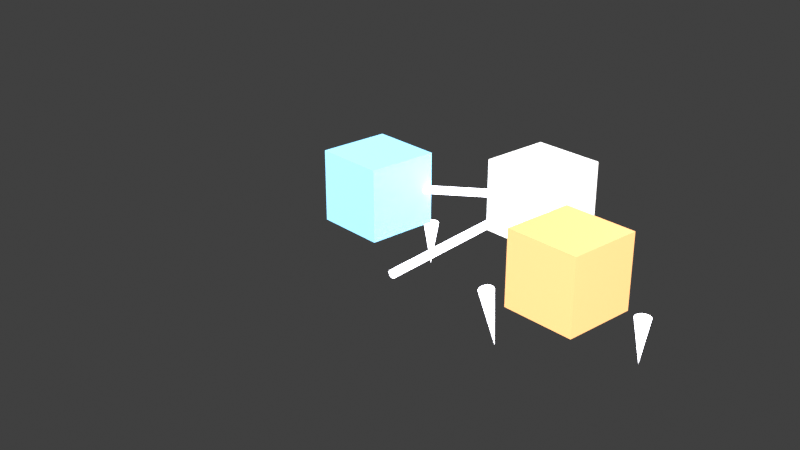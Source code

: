 # Source: semantic_merge_hicat.blend  (saved by Blender 3.0.42; exported with 4.5.12 LTS)
import bpy
from mathutils import Matrix  # noqa: F401  (used for matrix-valued properties, if any)

bpy.ops.wm.read_factory_settings(use_empty=True)
scene = bpy.context.scene
scene.name = 'Scene'

# ---- collections
col_collection = bpy.data.collections.new('Collection'); scene.collection.children.link(col_collection)

# ---- materials (node trees are filled in below, after node groups)
mat_mat_obj_a = bpy.data.materials.new('Mat_Obj_A')
mat_mat_obj_a.use_transparent_shadow = False
mat_mat_obj_b = bpy.data.materials.new('Mat_Obj_B')
mat_mat_obj_b.use_transparent_shadow = False
mat_mat_obj_m = bpy.data.materials.new('Mat_Obj_M')
mat_mat_obj_m.use_transparent_shadow = False
mat_mat_arrow_m_to_a = bpy.data.materials.new('Mat_Arrow_M_to_A')
mat_mat_arrow_m_to_a.use_transparent_shadow = False
mat_mat_arrow_m_to_a_001 = bpy.data.materials.new('Mat_Arrow_M_to_A.001')
mat_mat_arrow_m_to_a_001.use_transparent_shadow = False
mat_mat_arrow_m_to_b = bpy.data.materials.new('Mat_Arrow_M_to_B')
mat_mat_arrow_m_to_b.use_transparent_shadow = False
mat_mat_arrow_m_to_b_001 = bpy.data.materials.new('Mat_Arrow_M_to_B.001')
mat_mat_arrow_m_to_b_001.use_transparent_shadow = False
mat_mat_arrow_colimit = bpy.data.materials.new('Mat_Arrow_Colimit')
mat_mat_arrow_colimit.use_transparent_shadow = False
mat_mat_arrow_colimit_001 = bpy.data.materials.new('Mat_Arrow_Colimit.001')
mat_mat_arrow_colimit_001.use_transparent_shadow = False

# ---- material node trees
mat_mat_obj_a.use_nodes = True; mat_mat_obj_a.node_tree.nodes.clear()
_N = mat_mat_obj_a.node_tree.nodes; _L = mat_mat_obj_a.node_tree.links
n0 = _N.new('ShaderNodeBsdfPrincipled'); n0.name = 'Principled BSDF'; n0.location = (10, 300)
n0.distribution = 'GGX'
n0.subsurface_method = 'RANDOM_WALK_SKIN'
n0.inputs[0].default_value = (0.3, 0.7, 1.0, 1.0)
n0.inputs[2].default_value = 0.35
n0.inputs[3].default_value = 1.45
n0.inputs[27].default_value = (0.21, 0.49, 0.7, 1.0)
n0.inputs[28].default_value = 2.0
n1 = _N.new('ShaderNodeOutputMaterial'); n1.name = 'Material Output'; n1.location = (300, 300)
_L.new(n0.outputs[0], n1.inputs[0])
n1.is_active_output = True
mat_mat_obj_b.use_nodes = True; mat_mat_obj_b.node_tree.nodes.clear()
_N = mat_mat_obj_b.node_tree.nodes; _L = mat_mat_obj_b.node_tree.links
n0 = _N.new('ShaderNodeBsdfPrincipled'); n0.name = 'Principled BSDF'; n0.location = (10, 300)
n0.distribution = 'GGX'
n0.subsurface_method = 'RANDOM_WALK_SKIN'
n0.inputs[0].default_value = (1.0, 0.5, 0.2, 1.0)
n0.inputs[2].default_value = 0.35
n0.inputs[3].default_value = 1.45
n0.inputs[27].default_value = (0.7, 0.35, 0.14, 1.0)
n0.inputs[28].default_value = 2.0
n1 = _N.new('ShaderNodeOutputMaterial'); n1.name = 'Material Output'; n1.location = (300, 300)
_L.new(n0.outputs[0], n1.inputs[0])
n1.is_active_output = True
mat_mat_obj_m.use_nodes = True; mat_mat_obj_m.node_tree.nodes.clear()
_N = mat_mat_obj_m.node_tree.nodes; _L = mat_mat_obj_m.node_tree.links
n0 = _N.new('ShaderNodeBsdfPrincipled'); n0.name = 'Principled BSDF'; n0.location = (10, 300)
n0.distribution = 'GGX'
n0.subsurface_method = 'RANDOM_WALK_SKIN'
n0.inputs[0].default_value = (0.95, 0.95, 0.95, 1.0)
n0.inputs[2].default_value = 0.35
n0.inputs[3].default_value = 1.45
n0.inputs[27].default_value = (0.665, 0.665, 0.665, 1.0)
n0.inputs[28].default_value = 2.0
n1 = _N.new('ShaderNodeOutputMaterial'); n1.name = 'Material Output'; n1.location = (300, 300)
_L.new(n0.outputs[0], n1.inputs[0])
n1.is_active_output = True
mat_mat_arrow_m_to_a.use_nodes = True; mat_mat_arrow_m_to_a.node_tree.nodes.clear()
_N = mat_mat_arrow_m_to_a.node_tree.nodes; _L = mat_mat_arrow_m_to_a.node_tree.links
n0 = _N.new('ShaderNodeBsdfPrincipled'); n0.name = 'Principled BSDF'; n0.location = (10, 300)
n0.distribution = 'GGX'
n0.subsurface_method = 'RANDOM_WALK_SKIN'
n0.inputs[3].default_value = 1.45
n0.inputs[27].default_value = (0.9, 0.9, 1.0, 1.0)
n0.inputs[28].default_value = 5.0
n1 = _N.new('ShaderNodeOutputMaterial'); n1.name = 'Material Output'; n1.location = (300, 300)
_L.new(n0.outputs[0], n1.inputs[0])
n1.is_active_output = True
mat_mat_arrow_m_to_a_001.use_nodes = True; mat_mat_arrow_m_to_a_001.node_tree.nodes.clear()
_N = mat_mat_arrow_m_to_a_001.node_tree.nodes; _L = mat_mat_arrow_m_to_a_001.node_tree.links
n0 = _N.new('ShaderNodeBsdfPrincipled'); n0.name = 'Principled BSDF'; n0.location = (10, 300)
n0.distribution = 'GGX'
n0.subsurface_method = 'RANDOM_WALK_SKIN'
n0.inputs[3].default_value = 1.45
n0.inputs[27].default_value = (0.9, 0.9, 1.0, 1.0)
n0.inputs[28].default_value = 5.0
n1 = _N.new('ShaderNodeOutputMaterial'); n1.name = 'Material Output'; n1.location = (300, 300)
_L.new(n0.outputs[0], n1.inputs[0])
n1.is_active_output = True
mat_mat_arrow_m_to_b.use_nodes = True; mat_mat_arrow_m_to_b.node_tree.nodes.clear()
_N = mat_mat_arrow_m_to_b.node_tree.nodes; _L = mat_mat_arrow_m_to_b.node_tree.links
n0 = _N.new('ShaderNodeBsdfPrincipled'); n0.name = 'Principled BSDF'; n0.location = (10, 300)
n0.distribution = 'GGX'
n0.subsurface_method = 'RANDOM_WALK_SKIN'
n0.inputs[3].default_value = 1.45
n0.inputs[27].default_value = (0.9, 0.9, 1.0, 1.0)
n0.inputs[28].default_value = 5.0
n1 = _N.new('ShaderNodeOutputMaterial'); n1.name = 'Material Output'; n1.location = (300, 300)
_L.new(n0.outputs[0], n1.inputs[0])
n1.is_active_output = True
mat_mat_arrow_m_to_b_001.use_nodes = True; mat_mat_arrow_m_to_b_001.node_tree.nodes.clear()
_N = mat_mat_arrow_m_to_b_001.node_tree.nodes; _L = mat_mat_arrow_m_to_b_001.node_tree.links
n0 = _N.new('ShaderNodeBsdfPrincipled'); n0.name = 'Principled BSDF'; n0.location = (10, 300)
n0.distribution = 'GGX'
n0.subsurface_method = 'RANDOM_WALK_SKIN'
n0.inputs[3].default_value = 1.45
n0.inputs[27].default_value = (0.9, 0.9, 1.0, 1.0)
n0.inputs[28].default_value = 5.0
n1 = _N.new('ShaderNodeOutputMaterial'); n1.name = 'Material Output'; n1.location = (300, 300)
_L.new(n0.outputs[0], n1.inputs[0])
n1.is_active_output = True
mat_mat_arrow_colimit.use_nodes = True; mat_mat_arrow_colimit.node_tree.nodes.clear()
_N = mat_mat_arrow_colimit.node_tree.nodes; _L = mat_mat_arrow_colimit.node_tree.links
n0 = _N.new('ShaderNodeBsdfPrincipled'); n0.name = 'Principled BSDF'; n0.location = (10, 300)
n0.distribution = 'GGX'
n0.subsurface_method = 'RANDOM_WALK_SKIN'
n0.inputs[3].default_value = 1.45
n0.inputs[27].default_value = (0.9, 0.9, 1.0, 1.0)
n0.inputs[28].default_value = 5.0
n1 = _N.new('ShaderNodeOutputMaterial'); n1.name = 'Material Output'; n1.location = (300, 300)
_L.new(n0.outputs[0], n1.inputs[0])
n1.is_active_output = True
mat_mat_arrow_colimit_001.use_nodes = True; mat_mat_arrow_colimit_001.node_tree.nodes.clear()
_N = mat_mat_arrow_colimit_001.node_tree.nodes; _L = mat_mat_arrow_colimit_001.node_tree.links
n0 = _N.new('ShaderNodeBsdfPrincipled'); n0.name = 'Principled BSDF'; n0.location = (10, 300)
n0.distribution = 'GGX'
n0.subsurface_method = 'RANDOM_WALK_SKIN'
n0.inputs[3].default_value = 1.45
n0.inputs[27].default_value = (0.9, 0.9, 1.0, 1.0)
n0.inputs[28].default_value = 5.0
n1 = _N.new('ShaderNodeOutputMaterial'); n1.name = 'Material Output'; n1.location = (300, 300)
_L.new(n0.outputs[0], n1.inputs[0])
n1.is_active_output = True

# ---- world
world_world = bpy.data.worlds.new('World'); scene.world = world_world
world_world.use_nodes = True; world_world.node_tree.nodes.clear()
_N = world_world.node_tree.nodes; _L = world_world.node_tree.links
n0 = _N.new('ShaderNodeOutputWorld'); n0.name = 'World Output'; n0.location = (300, 300)
n1 = _N.new('ShaderNodeBackground'); n1.name = 'Background'; n1.location = (10, 300)
n1.inputs[0].default_value = (0.05088, 0.05088, 0.05088, 1.0)
_L.new(n1.outputs[0], n0.inputs[0])
n0.is_active_output = True
world_world.color = (0.05088, 0.05088, 0.05088)
world_world.use_sun_shadow = False
world_world.sun_shadow_jitter_overblur = 0.0

# ---- cameras
cam_flyxioncam_v3_2 = bpy.data.cameras.new('FlyxionCam_v3_2')

# ---- lights
light_keylight_v3_2 = bpy.data.lights.new('KeyLight_v3_2', 'AREA')
light_keylight_v3_2.transmission_factor = 0.0
light_keylight_v3_2.energy = 2042.0
light_keylight_v3_2.shadow_soft_size = 0.25
light_keylight_v3_2.shadow_maximum_resolution = 0.006
light_keylight_v3_2.use_absolute_resolution = True
light_filllight_v3_2 = bpy.data.lights.new('FillLight_v3_2', 'AREA')
light_filllight_v3_2.transmission_factor = 0.0
light_filllight_v3_2.energy = 863.9
light_filllight_v3_2.shadow_soft_size = 0.25
light_filllight_v3_2.shadow_maximum_resolution = 0.006
light_filllight_v3_2.use_absolute_resolution = True
light_rimlight_v3_2 = bpy.data.lights.new('RimLight_v3_2', 'AREA')
light_rimlight_v3_2.transmission_factor = 0.0
light_rimlight_v3_2.energy = 1492.0
light_rimlight_v3_2.shadow_soft_size = 0.25
light_rimlight_v3_2.shadow_maximum_resolution = 0.006
light_rimlight_v3_2.use_absolute_resolution = True

# ---- meshes
me_cube_001 = bpy.data.meshes.new('Cube.001')
me_cube_001.from_pydata([(-0.9, -0.9, -0.9), (-0.9, -0.9, 0.9), (-0.9, 0.9, -0.9), (-0.9, 0.9, 0.9), (0.9, -0.9, -0.9), (0.9, -0.9, 0.9), (0.9, 0.9, -0.9), (0.9, 0.9, 0.9)], [], [(0, 1, 3, 2), (2, 3, 7, 6), (6, 7, 5, 4), (4, 5, 1, 0), (2, 6, 4, 0), (7, 3, 1, 5)])
_uv = me_cube_001.uv_layers.new(name='UVMap')
_uv.uv.foreach_set('vector', [0.375, 0.0, 0.625, 0.0, 0.625, 0.25, 0.375, 0.25, 0.375, 0.25, 0.625, 0.25, 0.625, 0.5, 0.375, 0.5, 0.375, 0.5, 0.625, 0.5, 0.625, 0.75, 0.375, 0.75, 0.375, 0.75, 0.625, 0.75, 0.625, 1.0, 0.375, 1.0, 0.125, 0.5, 0.375, 0.5, 0.375, 0.75, 0.125, 0.75, 0.625, 0.5, 0.875, 0.5, 0.875, 0.75, 0.625, 0.75])
me_cube_001.materials.append(mat_mat_obj_a)
me_cube_001.use_remesh_fix_poles = True
me_cube_001.use_remesh_preserve_attributes = False
me_cube_001.update()
me_cube_002 = bpy.data.meshes.new('Cube.002')
me_cube_002.from_pydata([(-0.9, -0.9, -0.9), (-0.9, -0.9, 0.9), (-0.9, 0.9, -0.9), (-0.9, 0.9, 0.9), (0.9, -0.9, -0.9), (0.9, -0.9, 0.9), (0.9, 0.9, -0.9), (0.9, 0.9, 0.9)], [], [(0, 1, 3, 2), (2, 3, 7, 6), (6, 7, 5, 4), (4, 5, 1, 0), (2, 6, 4, 0), (7, 3, 1, 5)])
_uv = me_cube_002.uv_layers.new(name='UVMap')
_uv.uv.foreach_set('vector', [0.375, 0.0, 0.625, 0.0, 0.625, 0.25, 0.375, 0.25, 0.375, 0.25, 0.625, 0.25, 0.625, 0.5, 0.375, 0.5, 0.375, 0.5, 0.625, 0.5, 0.625, 0.75, 0.375, 0.75, 0.375, 0.75, 0.625, 0.75, 0.625, 1.0, 0.375, 1.0, 0.125, 0.5, 0.375, 0.5, 0.375, 0.75, 0.125, 0.75, 0.625, 0.5, 0.875, 0.5, 0.875, 0.75, 0.625, 0.75])
me_cube_002.materials.append(mat_mat_obj_b)
me_cube_002.use_remesh_fix_poles = True
me_cube_002.use_remesh_preserve_attributes = False
me_cube_002.update()
me_cube_003 = bpy.data.meshes.new('Cube.003')
me_cube_003.from_pydata([(-0.9, -0.9, -0.9), (-0.9, -0.9, 0.9), (-0.9, 0.9, -0.9), (-0.9, 0.9, 0.9), (0.9, -0.9, -0.9), (0.9, -0.9, 0.9), (0.9, 0.9, -0.9), (0.9, 0.9, 0.9)], [], [(0, 1, 3, 2), (2, 3, 7, 6), (6, 7, 5, 4), (4, 5, 1, 0), (2, 6, 4, 0), (7, 3, 1, 5)])
_uv = me_cube_003.uv_layers.new(name='UVMap')
_uv.uv.foreach_set('vector', [0.375, 0.0, 0.625, 0.0, 0.625, 0.25, 0.375, 0.25, 0.375, 0.25, 0.625, 0.25, 0.625, 0.5, 0.375, 0.5, 0.375, 0.5, 0.625, 0.5, 0.625, 0.75, 0.375, 0.75, 0.375, 0.75, 0.625, 0.75, 0.625, 1.0, 0.375, 1.0, 0.125, 0.5, 0.375, 0.5, 0.375, 0.75, 0.125, 0.75, 0.625, 0.5, 0.875, 0.5, 0.875, 0.75, 0.625, 0.75])
me_cube_003.materials.append(mat_mat_obj_m)
me_cube_003.use_remesh_fix_poles = True
me_cube_003.use_remesh_preserve_attributes = False
me_cube_003.update()
me_cylinder = bpy.data.meshes.new('Cylinder')
me_cylinder.from_pydata([(0.0, 0.1, -1.367), (0.0, 0.1, 1.367), (0.01951, 0.09808, -1.367), (0.01951, 0.09808, 1.367), (0.03827, 0.09239, -1.367), (0.03827, 0.09239, 1.367), (0.05556, 0.08315, -1.367), (0.05556, 0.08315, 1.367), (0.07071, 0.07071, -1.367), (0.07071, 0.07071, 1.367), (0.08315, 0.05556, -1.367), (0.08315, 0.05556, 1.367), (0.09239, 0.03827, -1.367), (0.09239, 0.03827, 1.367), (0.09808, 0.01951, -1.367), (0.09808, 0.01951, 1.367), (0.1, -4.371e-09, -1.367), (0.1, -4.371e-09, 1.367), (0.09808, -0.01951, -1.367), (0.09808, -0.01951, 1.367), (0.09239, -0.03827, -1.367), (0.09239, -0.03827, 1.367), (0.08315, -0.05556, -1.367), (0.08315, -0.05556, 1.367), (0.07071, -0.07071, -1.367), (0.07071, -0.07071, 1.367), (0.05556, -0.08315, -1.367), (0.05556, -0.08315, 1.367), (0.03827, -0.09239, -1.367), (0.03827, -0.09239, 1.367), (0.01951, -0.09808, -1.367), (0.01951, -0.09808, 1.367), (-8.742e-09, -0.1, -1.367), (-8.742e-09, -0.1, 1.367), (-0.01951, -0.09808, -1.367), (-0.01951, -0.09808, 1.367), (-0.03827, -0.09239, -1.367), (-0.03827, -0.09239, 1.367), (-0.05556, -0.08315, -1.367), (-0.05556, -0.08315, 1.367), (-0.07071, -0.07071, -1.367), (-0.07071, -0.07071, 1.367), (-0.08315, -0.05556, -1.367), (-0.08315, -0.05556, 1.367), (-0.09239, -0.03827, -1.367), (-0.09239, -0.03827, 1.367), (-0.09808, -0.01951, -1.367), (-0.09808, -0.01951, 1.367), (-0.1, 1.192e-09, -1.367), (-0.1, 1.192e-09, 1.367), (-0.09808, 0.01951, -1.367), (-0.09808, 0.01951, 1.367), (-0.09239, 0.03827, -1.367), (-0.09239, 0.03827, 1.367), (-0.08315, 0.05556, -1.367), (-0.08315, 0.05556, 1.367), (-0.07071, 0.07071, -1.367), (-0.07071, 0.07071, 1.367), (-0.05556, 0.08315, -1.367), (-0.05556, 0.08315, 1.367), (-0.03827, 0.09239, -1.367), (-0.03827, 0.09239, 1.367), (-0.01951, 0.09808, -1.367), (-0.01951, 0.09808, 1.367)], [], [(0, 1, 3, 2), (2, 3, 5, 4), (4, 5, 7, 6), (6, 7, 9, 8), (8, 9, 11, 10), (10, 11, 13, 12), (12, 13, 15, 14), (14, 15, 17, 16), (16, 17, 19, 18), (18, 19, 21, 20), (20, 21, 23, 22), (22, 23, 25, 24), (24, 25, 27, 26), (26, 27, 29, 28), (28, 29, 31, 30), (30, 31, 33, 32), (32, 33, 35, 34), (34, 35, 37, 36), (36, 37, 39, 38), (38, 39, 41, 40), (40, 41, 43, 42), (42, 43, 45, 44), (44, 45, 47, 46), (46, 47, 49, 48), (48, 49, 51, 50), (50, 51, 53, 52), (52, 53, 55, 54), (54, 55, 57, 56), (56, 57, 59, 58), (58, 59, 61, 60), (3, 1, 63, 61, 59, 57, 55, 53, 51, 49, 47, 45, 43, 41, 39, 37, 35, 33, 31, 29, 27, 25, 23, 21, 19, 17, 15, 13, 11, 9, 7, 5), (60, 61, 63, 62), (62, 63, 1, 0), (0, 2, 4, 6, 8, 10, 12, 14, 16, 18, 20, 22, 24, 26, 28, 30, 32, 34, 36, 38, 40, 42, 44, 46, 48, 50, 52, 54, 56, 58, 60, 62)])
_uv = me_cylinder.uv_layers.new(name='UVMap')
_uv.uv.foreach_set('vector', [1.0, 0.5, 1.0, 1.0, 0.9688, 1.0, 0.9688, 0.5, 0.9688, 0.5, 0.9688, 1.0, 0.9375, 1.0, 0.9375, 0.5, 0.9375, 0.5, 0.9375, 1.0, 0.9062, 1.0, 0.9062, 0.5, 0.9062, 0.5, 0.9062, 1.0, 0.875, 1.0, 0.875, 0.5, 0.875, 0.5, 0.875, 1.0, 0.8438, 1.0, 0.8438, 0.5, 0.8438, 0.5, 0.8438, 1.0, 0.8125, 1.0, 0.8125, 0.5, 0.8125, 0.5, 0.8125, 1.0, 0.7812, 1.0, 0.7812, 0.5, 0.7812, 0.5, 0.7812, 1.0, 0.75, 1.0, 0.75, 0.5, 0.75, 0.5, 0.75, 1.0, 0.7188, 1.0, 0.7188, 0.5, 0.7188, 0.5, 0.7188, 1.0, 0.6875, 1.0, 0.6875, 0.5, 0.6875, 0.5, 0.6875, 1.0, 0.6562, 1.0, 0.6562, 0.5, 0.6562, 0.5, 0.6562, 1.0, 0.625, 1.0, 0.625, 0.5, 0.625, 0.5, 0.625, 1.0, 0.5938, 1.0, 0.5938, 0.5, 0.5938, 0.5, 0.5938, 1.0, 0.5625, 1.0, 0.5625, 0.5, 0.5625, 0.5, 0.5625, 1.0, 0.5312, 1.0, 0.5312, 0.5, 0.5312, 0.5, 0.5312, 1.0, 0.5, 1.0, 0.5, 0.5, 0.5, 0.5, 0.5, 1.0, 0.4688, 1.0, 0.4688, 0.5, 0.4688, 0.5, 0.4688, 1.0, 0.4375, 1.0, 0.4375, 0.5, 0.4375, 0.5, 0.4375, 1.0, 0.4062, 1.0, 0.4062, 0.5, 0.4062, 0.5, 0.4062, 1.0, 0.375, 1.0, 0.375, 0.5, 0.375, 0.5, 0.375, 1.0, 0.3438, 1.0, 0.3438, 0.5, 0.3438, 0.5, 0.3438, 1.0, 0.3125, 1.0, 0.3125, 0.5, 0.3125, 0.5, 0.3125, 1.0, 0.2812, 1.0, 0.2812, 0.5, 0.2812, 0.5, 0.2812, 1.0, 0.25, 1.0, 0.25, 0.5, 0.25, 0.5, 0.25, 1.0, 0.2188, 1.0, 0.2188, 0.5, 0.2188, 0.5, 0.2188, 1.0, 0.1875, 1.0, 0.1875, 0.5, 0.1875, 0.5, 0.1875, 1.0, 0.1562, 1.0, 0.1562, 0.5, 0.1562, 0.5, 0.1562, 1.0, 0.125, 1.0, 0.125, 0.5, 0.125, 0.5, 0.125, 1.0, 0.09375, 1.0, 0.09375, 0.5, 0.09375, 0.5, 0.09375, 1.0, 0.0625, 1.0, 0.0625, 0.5, 0.2968, 0.4854, 0.25, 0.49, 0.2032, 0.4854, 0.1582, 0.4717, 0.1167, 0.4496, 0.08029, 0.4197, 0.05045, 0.3833, 0.02827, 0.3418, 0.01461, 0.2968, 0.01, 0.25, 0.01461, 0.2032, 0.02827, 0.1582, 0.05045, 0.1167, 0.08029, 0.08029, 0.1167, 0.05045, 0.1582, 0.02827, 0.2032, 0.01461, 0.25, 0.01, 0.2968, 0.01461, 0.3418, 0.02827, 0.3833, 0.05045, 0.4197, 0.08029, 0.4496, 0.1167, 0.4717, 0.1582, 0.4854, 0.2032, 0.49, 0.25, 0.4854, 0.2968, 0.4717, 0.3418, 0.4496, 0.3833, 0.4197, 0.4197, 0.3833, 0.4496, 0.3418, 0.4717, 0.0625, 0.5, 0.0625, 1.0, 0.03125, 1.0, 0.03125, 0.5, 0.03125, 0.5, 0.03125, 1.0, 0.0, 1.0, 0.0, 0.5, 0.75, 0.49, 0.7968, 0.4854, 0.8418, 0.4717, 0.8833, 0.4496, 0.9197, 0.4197, 0.9496, 0.3833, 0.9717, 0.3418, 0.9854, 0.2968, 0.99, 0.25, 0.9854, 0.2032, 0.9717, 0.1582, 0.9496, 0.1167, 0.9197, 0.08029, 0.8833, 0.05045, 0.8418, 0.02827, 0.7968, 0.01461, 0.75, 0.01, 0.7032, 0.01461, 0.6582, 0.02827, 0.6167, 0.05045, 0.5803, 0.08029, 0.5504, 0.1167, 0.5283, 0.1582, 0.5146, 0.2032, 0.51, 0.25, 0.5146, 0.2968, 0.5283, 0.3418, 0.5504, 0.3833, 0.5803, 0.4197, 0.6167, 0.4496, 0.6582, 0.4717, 0.7032, 0.4854])
me_cylinder.materials.append(mat_mat_arrow_m_to_a)
me_cylinder.use_remesh_fix_poles = True
me_cylinder.use_remesh_preserve_attributes = False
me_cylinder.update()
me_cone = bpy.data.meshes.new('Cone')
me_cone.from_pydata([(0.0, 0.2, -0.5858), (0.03902, 0.1962, -0.5858), (0.07654, 0.1848, -0.5858), (0.1111, 0.1663, -0.5858), (0.1414, 0.1414, -0.5858), (0.1663, 0.1111, -0.5858), (0.1848, 0.07654, -0.5858), (0.1962, 0.03902, -0.5858), (0.2, -8.742e-09, -0.5858), (0.1962, -0.03902, -0.5858), (0.1848, -0.07654, -0.5858), (0.1663, -0.1111, -0.5858), (0.1414, -0.1414, -0.5858), (0.1111, -0.1663, -0.5858), (0.07654, -0.1848, -0.5858), (0.03902, -0.1962, -0.5858), (-1.748e-08, -0.2, -0.5858), (-0.03902, -0.1962, -0.5858), (-0.07654, -0.1848, -0.5858), (-0.1111, -0.1663, -0.5858), (-0.1414, -0.1414, -0.5858), (-0.1663, -0.1111, -0.5858), (-0.1848, -0.07654, -0.5858), (-0.1962, -0.03902, -0.5858), (-0.2, 2.385e-09, -0.5858), (-0.1962, 0.03902, -0.5858), (-0.1848, 0.07654, -0.5858), (-0.1663, 0.1111, -0.5858), (-0.1414, 0.1414, -0.5858), (-0.1111, 0.1663, -0.5858), (-0.07654, 0.1848, -0.5858), (-0.03902, 0.1962, -0.5858), (0.0, 0.0, 0.5858)], [], [(0, 32, 1), (1, 32, 2), (2, 32, 3), (3, 32, 4), (4, 32, 5), (5, 32, 6), (6, 32, 7), (7, 32, 8), (8, 32, 9), (9, 32, 10), (10, 32, 11), (11, 32, 12), (12, 32, 13), (13, 32, 14), (14, 32, 15), (15, 32, 16), (16, 32, 17), (17, 32, 18), (18, 32, 19), (19, 32, 20), (20, 32, 21), (21, 32, 22), (22, 32, 23), (23, 32, 24), (24, 32, 25), (25, 32, 26), (26, 32, 27), (27, 32, 28), (28, 32, 29), (29, 32, 30), (0, 1, 2, 3, 4, 5, 6, 7, 8, 9, 10, 11, 12, 13, 14, 15, 16, 17, 18, 19, 20, 21, 22, 23, 24, 25, 26, 27, 28, 29, 30, 31), (30, 32, 31), (31, 32, 0)])
_uv = me_cone.uv_layers.new(name='UVMap')
_uv.uv.foreach_set('vector', [0.25, 0.49, 0.25, 0.25, 0.2968, 0.4854, 0.2968, 0.4854, 0.25, 0.25, 0.3418, 0.4717, 0.3418, 0.4717, 0.25, 0.25, 0.3833, 0.4496, 0.3833, 0.4496, 0.25, 0.25, 0.4197, 0.4197, 0.4197, 0.4197, 0.25, 0.25, 0.4496, 0.3833, 0.4496, 0.3833, 0.25, 0.25, 0.4717, 0.3418, 0.4717, 0.3418, 0.25, 0.25, 0.4854, 0.2968, 0.4854, 0.2968, 0.25, 0.25, 0.49, 0.25, 0.49, 0.25, 0.25, 0.25, 0.4854, 0.2032, 0.4854, 0.2032, 0.25, 0.25, 0.4717, 0.1582, 0.4717, 0.1582, 0.25, 0.25, 0.4496, 0.1167, 0.4496, 0.1167, 0.25, 0.25, 0.4197, 0.08029, 0.4197, 0.08029, 0.25, 0.25, 0.3833, 0.05045, 0.3833, 0.05045, 0.25, 0.25, 0.3418, 0.02827, 0.3418, 0.02827, 0.25, 0.25, 0.2968, 0.01461, 0.2968, 0.01461, 0.25, 0.25, 0.25, 0.01, 0.25, 0.01, 0.25, 0.25, 0.2032, 0.01461, 0.2032, 0.01461, 0.25, 0.25, 0.1582, 0.02827, 0.1582, 0.02827, 0.25, 0.25, 0.1167, 0.05045, 0.1167, 0.05045, 0.25, 0.25, 0.08029, 0.08029, 0.08029, 0.08029, 0.25, 0.25, 0.05045, 0.1167, 0.05045, 0.1167, 0.25, 0.25, 0.02827, 0.1582, 0.02827, 0.1582, 0.25, 0.25, 0.01461, 0.2032, 0.01461, 0.2032, 0.25, 0.25, 0.01, 0.25, 0.01, 0.25, 0.25, 0.25, 0.01461, 0.2968, 0.01461, 0.2968, 0.25, 0.25, 0.02827, 0.3418, 0.02827, 0.3418, 0.25, 0.25, 0.05045, 0.3833, 0.05045, 0.3833, 0.25, 0.25, 0.08029, 0.4197, 0.08029, 0.4197, 0.25, 0.25, 0.1167, 0.4496, 0.1167, 0.4496, 0.25, 0.25, 0.1582, 0.4717, 0.75, 0.49, 0.7968, 0.4854, 0.8418, 0.4717, 0.8833, 0.4496, 0.9197, 0.4197, 0.9496, 0.3833, 0.9717, 0.3418, 0.9854, 0.2968, 0.99, 0.25, 0.9854, 0.2032, 0.9717, 0.1582, 0.9496, 0.1167, 0.9197, 0.08029, 0.8833, 0.05045, 0.8418, 0.02827, 0.7968, 0.01461, 0.75, 0.01, 0.7032, 0.01461, 0.6582, 0.02827, 0.6167, 0.05045, 0.5803, 0.08029, 0.5504, 0.1167, 0.5283, 0.1582, 0.5146, 0.2032, 0.51, 0.25, 0.5146, 0.2968, 0.5283, 0.3418, 0.5504, 0.3833, 0.5803, 0.4197, 0.6167, 0.4496, 0.6582, 0.4717, 0.7032, 0.4854, 0.1582, 0.4717, 0.25, 0.25, 0.2032, 0.4854, 0.2032, 0.4854, 0.25, 0.25, 0.25, 0.49])
me_cone.materials.append(mat_mat_arrow_m_to_a_001)
me_cone.use_remesh_fix_poles = True
me_cone.use_remesh_preserve_attributes = False
me_cone.update()
me_cylinder_001 = bpy.data.meshes.new('Cylinder.001')
me_cylinder_001.from_pydata([(0.0, 0.1, -1.367), (0.0, 0.1, 1.367), (0.01951, 0.09808, -1.367), (0.01951, 0.09808, 1.367), (0.03827, 0.09239, -1.367), (0.03827, 0.09239, 1.367), (0.05556, 0.08315, -1.367), (0.05556, 0.08315, 1.367), (0.07071, 0.07071, -1.367), (0.07071, 0.07071, 1.367), (0.08315, 0.05556, -1.367), (0.08315, 0.05556, 1.367), (0.09239, 0.03827, -1.367), (0.09239, 0.03827, 1.367), (0.09808, 0.01951, -1.367), (0.09808, 0.01951, 1.367), (0.1, -4.371e-09, -1.367), (0.1, -4.371e-09, 1.367), (0.09808, -0.01951, -1.367), (0.09808, -0.01951, 1.367), (0.09239, -0.03827, -1.367), (0.09239, -0.03827, 1.367), (0.08315, -0.05556, -1.367), (0.08315, -0.05556, 1.367), (0.07071, -0.07071, -1.367), (0.07071, -0.07071, 1.367), (0.05556, -0.08315, -1.367), (0.05556, -0.08315, 1.367), (0.03827, -0.09239, -1.367), (0.03827, -0.09239, 1.367), (0.01951, -0.09808, -1.367), (0.01951, -0.09808, 1.367), (-8.742e-09, -0.1, -1.367), (-8.742e-09, -0.1, 1.367), (-0.01951, -0.09808, -1.367), (-0.01951, -0.09808, 1.367), (-0.03827, -0.09239, -1.367), (-0.03827, -0.09239, 1.367), (-0.05556, -0.08315, -1.367), (-0.05556, -0.08315, 1.367), (-0.07071, -0.07071, -1.367), (-0.07071, -0.07071, 1.367), (-0.08315, -0.05556, -1.367), (-0.08315, -0.05556, 1.367), (-0.09239, -0.03827, -1.367), (-0.09239, -0.03827, 1.367), (-0.09808, -0.01951, -1.367), (-0.09808, -0.01951, 1.367), (-0.1, 1.192e-09, -1.367), (-0.1, 1.192e-09, 1.367), (-0.09808, 0.01951, -1.367), (-0.09808, 0.01951, 1.367), (-0.09239, 0.03827, -1.367), (-0.09239, 0.03827, 1.367), (-0.08315, 0.05556, -1.367), (-0.08315, 0.05556, 1.367), (-0.07071, 0.07071, -1.367), (-0.07071, 0.07071, 1.367), (-0.05556, 0.08315, -1.367), (-0.05556, 0.08315, 1.367), (-0.03827, 0.09239, -1.367), (-0.03827, 0.09239, 1.367), (-0.01951, 0.09808, -1.367), (-0.01951, 0.09808, 1.367)], [], [(0, 1, 3, 2), (2, 3, 5, 4), (4, 5, 7, 6), (6, 7, 9, 8), (8, 9, 11, 10), (10, 11, 13, 12), (12, 13, 15, 14), (14, 15, 17, 16), (16, 17, 19, 18), (18, 19, 21, 20), (20, 21, 23, 22), (22, 23, 25, 24), (24, 25, 27, 26), (26, 27, 29, 28), (28, 29, 31, 30), (30, 31, 33, 32), (32, 33, 35, 34), (34, 35, 37, 36), (36, 37, 39, 38), (38, 39, 41, 40), (40, 41, 43, 42), (42, 43, 45, 44), (44, 45, 47, 46), (46, 47, 49, 48), (48, 49, 51, 50), (50, 51, 53, 52), (52, 53, 55, 54), (54, 55, 57, 56), (56, 57, 59, 58), (58, 59, 61, 60), (3, 1, 63, 61, 59, 57, 55, 53, 51, 49, 47, 45, 43, 41, 39, 37, 35, 33, 31, 29, 27, 25, 23, 21, 19, 17, 15, 13, 11, 9, 7, 5), (60, 61, 63, 62), (62, 63, 1, 0), (0, 2, 4, 6, 8, 10, 12, 14, 16, 18, 20, 22, 24, 26, 28, 30, 32, 34, 36, 38, 40, 42, 44, 46, 48, 50, 52, 54, 56, 58, 60, 62)])
_uv = me_cylinder_001.uv_layers.new(name='UVMap')
_uv.uv.foreach_set('vector', [1.0, 0.5, 1.0, 1.0, 0.9688, 1.0, 0.9688, 0.5, 0.9688, 0.5, 0.9688, 1.0, 0.9375, 1.0, 0.9375, 0.5, 0.9375, 0.5, 0.9375, 1.0, 0.9062, 1.0, 0.9062, 0.5, 0.9062, 0.5, 0.9062, 1.0, 0.875, 1.0, 0.875, 0.5, 0.875, 0.5, 0.875, 1.0, 0.8438, 1.0, 0.8438, 0.5, 0.8438, 0.5, 0.8438, 1.0, 0.8125, 1.0, 0.8125, 0.5, 0.8125, 0.5, 0.8125, 1.0, 0.7812, 1.0, 0.7812, 0.5, 0.7812, 0.5, 0.7812, 1.0, 0.75, 1.0, 0.75, 0.5, 0.75, 0.5, 0.75, 1.0, 0.7188, 1.0, 0.7188, 0.5, 0.7188, 0.5, 0.7188, 1.0, 0.6875, 1.0, 0.6875, 0.5, 0.6875, 0.5, 0.6875, 1.0, 0.6562, 1.0, 0.6562, 0.5, 0.6562, 0.5, 0.6562, 1.0, 0.625, 1.0, 0.625, 0.5, 0.625, 0.5, 0.625, 1.0, 0.5938, 1.0, 0.5938, 0.5, 0.5938, 0.5, 0.5938, 1.0, 0.5625, 1.0, 0.5625, 0.5, 0.5625, 0.5, 0.5625, 1.0, 0.5312, 1.0, 0.5312, 0.5, 0.5312, 0.5, 0.5312, 1.0, 0.5, 1.0, 0.5, 0.5, 0.5, 0.5, 0.5, 1.0, 0.4688, 1.0, 0.4688, 0.5, 0.4688, 0.5, 0.4688, 1.0, 0.4375, 1.0, 0.4375, 0.5, 0.4375, 0.5, 0.4375, 1.0, 0.4062, 1.0, 0.4062, 0.5, 0.4062, 0.5, 0.4062, 1.0, 0.375, 1.0, 0.375, 0.5, 0.375, 0.5, 0.375, 1.0, 0.3438, 1.0, 0.3438, 0.5, 0.3438, 0.5, 0.3438, 1.0, 0.3125, 1.0, 0.3125, 0.5, 0.3125, 0.5, 0.3125, 1.0, 0.2812, 1.0, 0.2812, 0.5, 0.2812, 0.5, 0.2812, 1.0, 0.25, 1.0, 0.25, 0.5, 0.25, 0.5, 0.25, 1.0, 0.2188, 1.0, 0.2188, 0.5, 0.2188, 0.5, 0.2188, 1.0, 0.1875, 1.0, 0.1875, 0.5, 0.1875, 0.5, 0.1875, 1.0, 0.1562, 1.0, 0.1562, 0.5, 0.1562, 0.5, 0.1562, 1.0, 0.125, 1.0, 0.125, 0.5, 0.125, 0.5, 0.125, 1.0, 0.09375, 1.0, 0.09375, 0.5, 0.09375, 0.5, 0.09375, 1.0, 0.0625, 1.0, 0.0625, 0.5, 0.2968, 0.4854, 0.25, 0.49, 0.2032, 0.4854, 0.1582, 0.4717, 0.1167, 0.4496, 0.08029, 0.4197, 0.05045, 0.3833, 0.02827, 0.3418, 0.01461, 0.2968, 0.01, 0.25, 0.01461, 0.2032, 0.02827, 0.1582, 0.05045, 0.1167, 0.08029, 0.08029, 0.1167, 0.05045, 0.1582, 0.02827, 0.2032, 0.01461, 0.25, 0.01, 0.2968, 0.01461, 0.3418, 0.02827, 0.3833, 0.05045, 0.4197, 0.08029, 0.4496, 0.1167, 0.4717, 0.1582, 0.4854, 0.2032, 0.49, 0.25, 0.4854, 0.2968, 0.4717, 0.3418, 0.4496, 0.3833, 0.4197, 0.4197, 0.3833, 0.4496, 0.3418, 0.4717, 0.0625, 0.5, 0.0625, 1.0, 0.03125, 1.0, 0.03125, 0.5, 0.03125, 0.5, 0.03125, 1.0, 0.0, 1.0, 0.0, 0.5, 0.75, 0.49, 0.7968, 0.4854, 0.8418, 0.4717, 0.8833, 0.4496, 0.9197, 0.4197, 0.9496, 0.3833, 0.9717, 0.3418, 0.9854, 0.2968, 0.99, 0.25, 0.9854, 0.2032, 0.9717, 0.1582, 0.9496, 0.1167, 0.9197, 0.08029, 0.8833, 0.05045, 0.8418, 0.02827, 0.7968, 0.01461, 0.75, 0.01, 0.7032, 0.01461, 0.6582, 0.02827, 0.6167, 0.05045, 0.5803, 0.08029, 0.5504, 0.1167, 0.5283, 0.1582, 0.5146, 0.2032, 0.51, 0.25, 0.5146, 0.2968, 0.5283, 0.3418, 0.5504, 0.3833, 0.5803, 0.4197, 0.6167, 0.4496, 0.6582, 0.4717, 0.7032, 0.4854])
me_cylinder_001.materials.append(mat_mat_arrow_m_to_b)
me_cylinder_001.use_remesh_fix_poles = True
me_cylinder_001.use_remesh_preserve_attributes = False
me_cylinder_001.update()
me_cone_001 = bpy.data.meshes.new('Cone.001')
me_cone_001.from_pydata([(0.0, 0.2, -0.5858), (0.03902, 0.1962, -0.5858), (0.07654, 0.1848, -0.5858), (0.1111, 0.1663, -0.5858), (0.1414, 0.1414, -0.5858), (0.1663, 0.1111, -0.5858), (0.1848, 0.07654, -0.5858), (0.1962, 0.03902, -0.5858), (0.2, -8.742e-09, -0.5858), (0.1962, -0.03902, -0.5858), (0.1848, -0.07654, -0.5858), (0.1663, -0.1111, -0.5858), (0.1414, -0.1414, -0.5858), (0.1111, -0.1663, -0.5858), (0.07654, -0.1848, -0.5858), (0.03902, -0.1962, -0.5858), (-1.748e-08, -0.2, -0.5858), (-0.03902, -0.1962, -0.5858), (-0.07654, -0.1848, -0.5858), (-0.1111, -0.1663, -0.5858), (-0.1414, -0.1414, -0.5858), (-0.1663, -0.1111, -0.5858), (-0.1848, -0.07654, -0.5858), (-0.1962, -0.03902, -0.5858), (-0.2, 2.385e-09, -0.5858), (-0.1962, 0.03902, -0.5858), (-0.1848, 0.07654, -0.5858), (-0.1663, 0.1111, -0.5858), (-0.1414, 0.1414, -0.5858), (-0.1111, 0.1663, -0.5858), (-0.07654, 0.1848, -0.5858), (-0.03902, 0.1962, -0.5858), (0.0, 0.0, 0.5858)], [], [(0, 32, 1), (1, 32, 2), (2, 32, 3), (3, 32, 4), (4, 32, 5), (5, 32, 6), (6, 32, 7), (7, 32, 8), (8, 32, 9), (9, 32, 10), (10, 32, 11), (11, 32, 12), (12, 32, 13), (13, 32, 14), (14, 32, 15), (15, 32, 16), (16, 32, 17), (17, 32, 18), (18, 32, 19), (19, 32, 20), (20, 32, 21), (21, 32, 22), (22, 32, 23), (23, 32, 24), (24, 32, 25), (25, 32, 26), (26, 32, 27), (27, 32, 28), (28, 32, 29), (29, 32, 30), (0, 1, 2, 3, 4, 5, 6, 7, 8, 9, 10, 11, 12, 13, 14, 15, 16, 17, 18, 19, 20, 21, 22, 23, 24, 25, 26, 27, 28, 29, 30, 31), (30, 32, 31), (31, 32, 0)])
_uv = me_cone_001.uv_layers.new(name='UVMap')
_uv.uv.foreach_set('vector', [0.25, 0.49, 0.25, 0.25, 0.2968, 0.4854, 0.2968, 0.4854, 0.25, 0.25, 0.3418, 0.4717, 0.3418, 0.4717, 0.25, 0.25, 0.3833, 0.4496, 0.3833, 0.4496, 0.25, 0.25, 0.4197, 0.4197, 0.4197, 0.4197, 0.25, 0.25, 0.4496, 0.3833, 0.4496, 0.3833, 0.25, 0.25, 0.4717, 0.3418, 0.4717, 0.3418, 0.25, 0.25, 0.4854, 0.2968, 0.4854, 0.2968, 0.25, 0.25, 0.49, 0.25, 0.49, 0.25, 0.25, 0.25, 0.4854, 0.2032, 0.4854, 0.2032, 0.25, 0.25, 0.4717, 0.1582, 0.4717, 0.1582, 0.25, 0.25, 0.4496, 0.1167, 0.4496, 0.1167, 0.25, 0.25, 0.4197, 0.08029, 0.4197, 0.08029, 0.25, 0.25, 0.3833, 0.05045, 0.3833, 0.05045, 0.25, 0.25, 0.3418, 0.02827, 0.3418, 0.02827, 0.25, 0.25, 0.2968, 0.01461, 0.2968, 0.01461, 0.25, 0.25, 0.25, 0.01, 0.25, 0.01, 0.25, 0.25, 0.2032, 0.01461, 0.2032, 0.01461, 0.25, 0.25, 0.1582, 0.02827, 0.1582, 0.02827, 0.25, 0.25, 0.1167, 0.05045, 0.1167, 0.05045, 0.25, 0.25, 0.08029, 0.08029, 0.08029, 0.08029, 0.25, 0.25, 0.05045, 0.1167, 0.05045, 0.1167, 0.25, 0.25, 0.02827, 0.1582, 0.02827, 0.1582, 0.25, 0.25, 0.01461, 0.2032, 0.01461, 0.2032, 0.25, 0.25, 0.01, 0.25, 0.01, 0.25, 0.25, 0.25, 0.01461, 0.2968, 0.01461, 0.2968, 0.25, 0.25, 0.02827, 0.3418, 0.02827, 0.3418, 0.25, 0.25, 0.05045, 0.3833, 0.05045, 0.3833, 0.25, 0.25, 0.08029, 0.4197, 0.08029, 0.4197, 0.25, 0.25, 0.1167, 0.4496, 0.1167, 0.4496, 0.25, 0.25, 0.1582, 0.4717, 0.75, 0.49, 0.7968, 0.4854, 0.8418, 0.4717, 0.8833, 0.4496, 0.9197, 0.4197, 0.9496, 0.3833, 0.9717, 0.3418, 0.9854, 0.2968, 0.99, 0.25, 0.9854, 0.2032, 0.9717, 0.1582, 0.9496, 0.1167, 0.9197, 0.08029, 0.8833, 0.05045, 0.8418, 0.02827, 0.7968, 0.01461, 0.75, 0.01, 0.7032, 0.01461, 0.6582, 0.02827, 0.6167, 0.05045, 0.5803, 0.08029, 0.5504, 0.1167, 0.5283, 0.1582, 0.5146, 0.2032, 0.51, 0.25, 0.5146, 0.2968, 0.5283, 0.3418, 0.5504, 0.3833, 0.5803, 0.4197, 0.6167, 0.4496, 0.6582, 0.4717, 0.7032, 0.4854, 0.1582, 0.4717, 0.25, 0.25, 0.2032, 0.4854, 0.2032, 0.4854, 0.25, 0.25, 0.25, 0.49])
me_cone_001.materials.append(mat_mat_arrow_m_to_b_001)
me_cone_001.use_remesh_fix_poles = True
me_cone_001.use_remesh_preserve_attributes = False
me_cone_001.update()
me_cylinder_002 = bpy.data.meshes.new('Cylinder.002')
me_cylinder_002.from_pydata([(0.0, 0.1, -1.936), (0.0, 0.1, 1.936), (0.01951, 0.09808, -1.936), (0.01951, 0.09808, 1.936), (0.03827, 0.09239, -1.936), (0.03827, 0.09239, 1.936), (0.05556, 0.08315, -1.936), (0.05556, 0.08315, 1.936), (0.07071, 0.07071, -1.936), (0.07071, 0.07071, 1.936), (0.08315, 0.05556, -1.936), (0.08315, 0.05556, 1.936), (0.09239, 0.03827, -1.936), (0.09239, 0.03827, 1.936), (0.09808, 0.01951, -1.936), (0.09808, 0.01951, 1.936), (0.1, -4.371e-09, -1.936), (0.1, -4.371e-09, 1.936), (0.09808, -0.01951, -1.936), (0.09808, -0.01951, 1.936), (0.09239, -0.03827, -1.936), (0.09239, -0.03827, 1.936), (0.08315, -0.05556, -1.936), (0.08315, -0.05556, 1.936), (0.07071, -0.07071, -1.936), (0.07071, -0.07071, 1.936), (0.05556, -0.08315, -1.936), (0.05556, -0.08315, 1.936), (0.03827, -0.09239, -1.936), (0.03827, -0.09239, 1.936), (0.01951, -0.09808, -1.936), (0.01951, -0.09808, 1.936), (-8.742e-09, -0.1, -1.936), (-8.742e-09, -0.1, 1.936), (-0.01951, -0.09808, -1.936), (-0.01951, -0.09808, 1.936), (-0.03827, -0.09239, -1.936), (-0.03827, -0.09239, 1.936), (-0.05556, -0.08315, -1.936), (-0.05556, -0.08315, 1.936), (-0.07071, -0.07071, -1.936), (-0.07071, -0.07071, 1.936), (-0.08315, -0.05556, -1.936), (-0.08315, -0.05556, 1.936), (-0.09239, -0.03827, -1.936), (-0.09239, -0.03827, 1.936), (-0.09808, -0.01951, -1.936), (-0.09808, -0.01951, 1.936), (-0.1, 1.192e-09, -1.936), (-0.1, 1.192e-09, 1.936), (-0.09808, 0.01951, -1.936), (-0.09808, 0.01951, 1.936), (-0.09239, 0.03827, -1.936), (-0.09239, 0.03827, 1.936), (-0.08315, 0.05556, -1.936), (-0.08315, 0.05556, 1.936), (-0.07071, 0.07071, -1.936), (-0.07071, 0.07071, 1.936), (-0.05556, 0.08315, -1.936), (-0.05556, 0.08315, 1.936), (-0.03827, 0.09239, -1.936), (-0.03827, 0.09239, 1.936), (-0.01951, 0.09808, -1.936), (-0.01951, 0.09808, 1.936)], [], [(0, 1, 3, 2), (2, 3, 5, 4), (4, 5, 7, 6), (6, 7, 9, 8), (8, 9, 11, 10), (10, 11, 13, 12), (12, 13, 15, 14), (14, 15, 17, 16), (16, 17, 19, 18), (18, 19, 21, 20), (20, 21, 23, 22), (22, 23, 25, 24), (24, 25, 27, 26), (26, 27, 29, 28), (28, 29, 31, 30), (30, 31, 33, 32), (32, 33, 35, 34), (34, 35, 37, 36), (36, 37, 39, 38), (38, 39, 41, 40), (40, 41, 43, 42), (42, 43, 45, 44), (44, 45, 47, 46), (46, 47, 49, 48), (48, 49, 51, 50), (50, 51, 53, 52), (52, 53, 55, 54), (54, 55, 57, 56), (56, 57, 59, 58), (58, 59, 61, 60), (3, 1, 63, 61, 59, 57, 55, 53, 51, 49, 47, 45, 43, 41, 39, 37, 35, 33, 31, 29, 27, 25, 23, 21, 19, 17, 15, 13, 11, 9, 7, 5), (60, 61, 63, 62), (62, 63, 1, 0), (0, 2, 4, 6, 8, 10, 12, 14, 16, 18, 20, 22, 24, 26, 28, 30, 32, 34, 36, 38, 40, 42, 44, 46, 48, 50, 52, 54, 56, 58, 60, 62)])
_uv = me_cylinder_002.uv_layers.new(name='UVMap')
_uv.uv.foreach_set('vector', [1.0, 0.5, 1.0, 1.0, 0.9688, 1.0, 0.9688, 0.5, 0.9688, 0.5, 0.9688, 1.0, 0.9375, 1.0, 0.9375, 0.5, 0.9375, 0.5, 0.9375, 1.0, 0.9062, 1.0, 0.9062, 0.5, 0.9062, 0.5, 0.9062, 1.0, 0.875, 1.0, 0.875, 0.5, 0.875, 0.5, 0.875, 1.0, 0.8438, 1.0, 0.8438, 0.5, 0.8438, 0.5, 0.8438, 1.0, 0.8125, 1.0, 0.8125, 0.5, 0.8125, 0.5, 0.8125, 1.0, 0.7812, 1.0, 0.7812, 0.5, 0.7812, 0.5, 0.7812, 1.0, 0.75, 1.0, 0.75, 0.5, 0.75, 0.5, 0.75, 1.0, 0.7188, 1.0, 0.7188, 0.5, 0.7188, 0.5, 0.7188, 1.0, 0.6875, 1.0, 0.6875, 0.5, 0.6875, 0.5, 0.6875, 1.0, 0.6562, 1.0, 0.6562, 0.5, 0.6562, 0.5, 0.6562, 1.0, 0.625, 1.0, 0.625, 0.5, 0.625, 0.5, 0.625, 1.0, 0.5938, 1.0, 0.5938, 0.5, 0.5938, 0.5, 0.5938, 1.0, 0.5625, 1.0, 0.5625, 0.5, 0.5625, 0.5, 0.5625, 1.0, 0.5312, 1.0, 0.5312, 0.5, 0.5312, 0.5, 0.5312, 1.0, 0.5, 1.0, 0.5, 0.5, 0.5, 0.5, 0.5, 1.0, 0.4688, 1.0, 0.4688, 0.5, 0.4688, 0.5, 0.4688, 1.0, 0.4375, 1.0, 0.4375, 0.5, 0.4375, 0.5, 0.4375, 1.0, 0.4062, 1.0, 0.4062, 0.5, 0.4062, 0.5, 0.4062, 1.0, 0.375, 1.0, 0.375, 0.5, 0.375, 0.5, 0.375, 1.0, 0.3438, 1.0, 0.3438, 0.5, 0.3438, 0.5, 0.3438, 1.0, 0.3125, 1.0, 0.3125, 0.5, 0.3125, 0.5, 0.3125, 1.0, 0.2812, 1.0, 0.2812, 0.5, 0.2812, 0.5, 0.2812, 1.0, 0.25, 1.0, 0.25, 0.5, 0.25, 0.5, 0.25, 1.0, 0.2188, 1.0, 0.2188, 0.5, 0.2188, 0.5, 0.2188, 1.0, 0.1875, 1.0, 0.1875, 0.5, 0.1875, 0.5, 0.1875, 1.0, 0.1562, 1.0, 0.1562, 0.5, 0.1562, 0.5, 0.1562, 1.0, 0.125, 1.0, 0.125, 0.5, 0.125, 0.5, 0.125, 1.0, 0.09375, 1.0, 0.09375, 0.5, 0.09375, 0.5, 0.09375, 1.0, 0.0625, 1.0, 0.0625, 0.5, 0.2968, 0.4854, 0.25, 0.49, 0.2032, 0.4854, 0.1582, 0.4717, 0.1167, 0.4496, 0.08029, 0.4197, 0.05045, 0.3833, 0.02827, 0.3418, 0.01461, 0.2968, 0.01, 0.25, 0.01461, 0.2032, 0.02827, 0.1582, 0.05045, 0.1167, 0.08029, 0.08029, 0.1167, 0.05045, 0.1582, 0.02827, 0.2032, 0.01461, 0.25, 0.01, 0.2968, 0.01461, 0.3418, 0.02827, 0.3833, 0.05045, 0.4197, 0.08029, 0.4496, 0.1167, 0.4717, 0.1582, 0.4854, 0.2032, 0.49, 0.25, 0.4854, 0.2968, 0.4717, 0.3418, 0.4496, 0.3833, 0.4197, 0.4197, 0.3833, 0.4496, 0.3418, 0.4717, 0.0625, 0.5, 0.0625, 1.0, 0.03125, 1.0, 0.03125, 0.5, 0.03125, 0.5, 0.03125, 1.0, 0.0, 1.0, 0.0, 0.5, 0.75, 0.49, 0.7968, 0.4854, 0.8418, 0.4717, 0.8833, 0.4496, 0.9197, 0.4197, 0.9496, 0.3833, 0.9717, 0.3418, 0.9854, 0.2968, 0.99, 0.25, 0.9854, 0.2032, 0.9717, 0.1582, 0.9496, 0.1167, 0.9197, 0.08029, 0.8833, 0.05045, 0.8418, 0.02827, 0.7968, 0.01461, 0.75, 0.01, 0.7032, 0.01461, 0.6582, 0.02827, 0.6167, 0.05045, 0.5803, 0.08029, 0.5504, 0.1167, 0.5283, 0.1582, 0.5146, 0.2032, 0.51, 0.25, 0.5146, 0.2968, 0.5283, 0.3418, 0.5504, 0.3833, 0.5803, 0.4197, 0.6167, 0.4496, 0.6582, 0.4717, 0.7032, 0.4854])
me_cylinder_002.materials.append(mat_mat_arrow_colimit)
me_cylinder_002.use_remesh_fix_poles = True
me_cylinder_002.use_remesh_preserve_attributes = False
me_cylinder_002.update()
me_cone_002 = bpy.data.meshes.new('Cone.002')
me_cone_002.from_pydata([(0.0, 0.2, -0.8299), (0.03902, 0.1962, -0.8299), (0.07654, 0.1848, -0.8299), (0.1111, 0.1663, -0.8299), (0.1414, 0.1414, -0.8299), (0.1663, 0.1111, -0.8299), (0.1848, 0.07654, -0.8299), (0.1962, 0.03902, -0.8299), (0.2, -8.742e-09, -0.8299), (0.1962, -0.03902, -0.8299), (0.1848, -0.07654, -0.8299), (0.1663, -0.1111, -0.8299), (0.1414, -0.1414, -0.8299), (0.1111, -0.1663, -0.8299), (0.07654, -0.1848, -0.8299), (0.03902, -0.1962, -0.8299), (-1.748e-08, -0.2, -0.8299), (-0.03902, -0.1962, -0.8299), (-0.07654, -0.1848, -0.8299), (-0.1111, -0.1663, -0.8299), (-0.1414, -0.1414, -0.8299), (-0.1663, -0.1111, -0.8299), (-0.1848, -0.07654, -0.8299), (-0.1962, -0.03902, -0.8299), (-0.2, 2.385e-09, -0.8299), (-0.1962, 0.03902, -0.8299), (-0.1848, 0.07654, -0.8299), (-0.1663, 0.1111, -0.8299), (-0.1414, 0.1414, -0.8299), (-0.1111, 0.1663, -0.8299), (-0.07654, 0.1848, -0.8299), (-0.03902, 0.1962, -0.8299), (0.0, 0.0, 0.8299)], [], [(0, 32, 1), (1, 32, 2), (2, 32, 3), (3, 32, 4), (4, 32, 5), (5, 32, 6), (6, 32, 7), (7, 32, 8), (8, 32, 9), (9, 32, 10), (10, 32, 11), (11, 32, 12), (12, 32, 13), (13, 32, 14), (14, 32, 15), (15, 32, 16), (16, 32, 17), (17, 32, 18), (18, 32, 19), (19, 32, 20), (20, 32, 21), (21, 32, 22), (22, 32, 23), (23, 32, 24), (24, 32, 25), (25, 32, 26), (26, 32, 27), (27, 32, 28), (28, 32, 29), (29, 32, 30), (0, 1, 2, 3, 4, 5, 6, 7, 8, 9, 10, 11, 12, 13, 14, 15, 16, 17, 18, 19, 20, 21, 22, 23, 24, 25, 26, 27, 28, 29, 30, 31), (30, 32, 31), (31, 32, 0)])
_uv = me_cone_002.uv_layers.new(name='UVMap')
_uv.uv.foreach_set('vector', [0.25, 0.49, 0.25, 0.25, 0.2968, 0.4854, 0.2968, 0.4854, 0.25, 0.25, 0.3418, 0.4717, 0.3418, 0.4717, 0.25, 0.25, 0.3833, 0.4496, 0.3833, 0.4496, 0.25, 0.25, 0.4197, 0.4197, 0.4197, 0.4197, 0.25, 0.25, 0.4496, 0.3833, 0.4496, 0.3833, 0.25, 0.25, 0.4717, 0.3418, 0.4717, 0.3418, 0.25, 0.25, 0.4854, 0.2968, 0.4854, 0.2968, 0.25, 0.25, 0.49, 0.25, 0.49, 0.25, 0.25, 0.25, 0.4854, 0.2032, 0.4854, 0.2032, 0.25, 0.25, 0.4717, 0.1582, 0.4717, 0.1582, 0.25, 0.25, 0.4496, 0.1167, 0.4496, 0.1167, 0.25, 0.25, 0.4197, 0.08029, 0.4197, 0.08029, 0.25, 0.25, 0.3833, 0.05045, 0.3833, 0.05045, 0.25, 0.25, 0.3418, 0.02827, 0.3418, 0.02827, 0.25, 0.25, 0.2968, 0.01461, 0.2968, 0.01461, 0.25, 0.25, 0.25, 0.01, 0.25, 0.01, 0.25, 0.25, 0.2032, 0.01461, 0.2032, 0.01461, 0.25, 0.25, 0.1582, 0.02827, 0.1582, 0.02827, 0.25, 0.25, 0.1167, 0.05045, 0.1167, 0.05045, 0.25, 0.25, 0.08029, 0.08029, 0.08029, 0.08029, 0.25, 0.25, 0.05045, 0.1167, 0.05045, 0.1167, 0.25, 0.25, 0.02827, 0.1582, 0.02827, 0.1582, 0.25, 0.25, 0.01461, 0.2032, 0.01461, 0.2032, 0.25, 0.25, 0.01, 0.25, 0.01, 0.25, 0.25, 0.25, 0.01461, 0.2968, 0.01461, 0.2968, 0.25, 0.25, 0.02827, 0.3418, 0.02827, 0.3418, 0.25, 0.25, 0.05045, 0.3833, 0.05045, 0.3833, 0.25, 0.25, 0.08029, 0.4197, 0.08029, 0.4197, 0.25, 0.25, 0.1167, 0.4496, 0.1167, 0.4496, 0.25, 0.25, 0.1582, 0.4717, 0.75, 0.49, 0.7968, 0.4854, 0.8418, 0.4717, 0.8833, 0.4496, 0.9197, 0.4197, 0.9496, 0.3833, 0.9717, 0.3418, 0.9854, 0.2968, 0.99, 0.25, 0.9854, 0.2032, 0.9717, 0.1582, 0.9496, 0.1167, 0.9197, 0.08029, 0.8833, 0.05045, 0.8418, 0.02827, 0.7968, 0.01461, 0.75, 0.01, 0.7032, 0.01461, 0.6582, 0.02827, 0.6167, 0.05045, 0.5803, 0.08029, 0.5504, 0.1167, 0.5283, 0.1582, 0.5146, 0.2032, 0.51, 0.25, 0.5146, 0.2968, 0.5283, 0.3418, 0.5504, 0.3833, 0.5803, 0.4197, 0.6167, 0.4496, 0.6582, 0.4717, 0.7032, 0.4854, 0.1582, 0.4717, 0.25, 0.25, 0.2032, 0.4854, 0.2032, 0.4854, 0.25, 0.25, 0.25, 0.49])
me_cone_002.materials.append(mat_mat_arrow_colimit_001)
me_cone_002.use_remesh_fix_poles = True
me_cone_002.use_remesh_preserve_attributes = False
me_cone_002.update()

# ---- objects
ob_flyxioncam_v3_2 = bpy.data.objects.new('FlyxionCam_v3_2', cam_flyxioncam_v3_2)
ob_keylight_v3_2 = bpy.data.objects.new('KeyLight_v3_2', light_keylight_v3_2)
ob_filllight_v3_2 = bpy.data.objects.new('FillLight_v3_2', light_filllight_v3_2)
ob_rimlight_v3_2 = bpy.data.objects.new('RimLight_v3_2', light_rimlight_v3_2)
ob_obj_a = bpy.data.objects.new('Obj_A', me_cube_001)
ob_obj_b = bpy.data.objects.new('Obj_B', me_cube_002)
ob_obj_m = bpy.data.objects.new('Obj_M', me_cube_003)
ob_arrow_m_to_a_shaft = bpy.data.objects.new('Arrow_M_to_A_shaft', me_cylinder)
ob_arrow_m_to_a_head = bpy.data.objects.new('Arrow_M_to_A_head', me_cone)
ob_arrow_m_to_b_shaft = bpy.data.objects.new('Arrow_M_to_B_shaft', me_cylinder_001)
ob_arrow_m_to_b_head = bpy.data.objects.new('Arrow_M_to_B_head', me_cone_001)
ob_arrow_colimit_shaft = bpy.data.objects.new('Arrow_Colimit_shaft', me_cylinder_002)
ob_arrow_colimit_head = bpy.data.objects.new('Arrow_Colimit_head', me_cone_002)

# ---- transforms, parenting, visibility, modifiers, constraints
ob_flyxioncam_v3_2.location = (16.0, -16.0, 11.0)
ob_flyxioncam_v3_2.rotation_euler = (1.15, 0.0, 0.85)
ob_keylight_v3_2.location = (12.0, -9.0, 14.0)
ob_filllight_v3_2.location = (-10.0, -7.0, 9.0)
ob_rimlight_v3_2.location = (0.0, 12.0, 11.0)
ob_obj_a.location = (-3.0, 0.0, 0.9)
ob_obj_b.location = (3.0, 0.0, 0.9)
ob_obj_m.location = (0.0, 2.5, 0.9)
ob_arrow_m_to_a_shaft.location = (-1.5, 1.25, 0.9)
ob_arrow_m_to_a_shaft.rotation_mode = 'QUATERNION'
ob_arrow_m_to_a_shaft.rotation_quaternion = (0.7071, 0.4527, -0.5432, 0.0)
ob_arrow_m_to_a_head.parent = ob_arrow_m_to_a_shaft
ob_arrow_m_to_a_head.location = (-3.0, 0.0, 0.9)
ob_arrow_m_to_a_head.rotation_mode = 'QUATERNION'
ob_arrow_m_to_a_head.rotation_quaternion = (0.7071, 0.4527, -0.5432, 0.0)
ob_arrow_m_to_b_shaft.location = (1.5, 1.25, 0.9)
ob_arrow_m_to_b_shaft.rotation_mode = 'QUATERNION'
ob_arrow_m_to_b_shaft.rotation_quaternion = (0.7071, 0.4527, 0.5432, -0.0)
ob_arrow_m_to_b_head.parent = ob_arrow_m_to_b_shaft
ob_arrow_m_to_b_head.location = (3.0, 0.0, 0.9)
ob_arrow_m_to_b_head.rotation_mode = 'QUATERNION'
ob_arrow_m_to_b_head.rotation_quaternion = (0.7071, 0.4527, 0.5432, -0.0)
ob_arrow_colimit_shaft.location = (0.0, -0.25, 0.6)
ob_arrow_colimit_shaft.rotation_mode = 'QUATERNION'
ob_arrow_colimit_shaft.rotation_quaternion = (0.7445, -0.6677, 0.0, 0.0)
ob_arrow_colimit_head.parent = ob_arrow_colimit_shaft
ob_arrow_colimit_head.location = (0.0, 2.5, 0.9)
ob_arrow_colimit_head.rotation_mode = 'QUATERNION'
ob_arrow_colimit_head.rotation_quaternion = (0.7445, -0.6677, 0.0, 0.0)

# ---- collection membership
scene.collection.objects.link(ob_flyxioncam_v3_2)
scene.collection.objects.link(ob_keylight_v3_2)
scene.collection.objects.link(ob_filllight_v3_2)
scene.collection.objects.link(ob_rimlight_v3_2)
col_collection.objects.link(ob_obj_a)
col_collection.objects.link(ob_obj_b)
col_collection.objects.link(ob_obj_m)
col_collection.objects.link(ob_arrow_m_to_a_shaft)
col_collection.objects.link(ob_arrow_m_to_a_head)
col_collection.objects.link(ob_arrow_m_to_b_shaft)
col_collection.objects.link(ob_arrow_m_to_b_head)
col_collection.objects.link(ob_arrow_colimit_shaft)
col_collection.objects.link(ob_arrow_colimit_head)

# ---- scene / render settings (as saved in the file)
scene.camera = ob_flyxioncam_v3_2
scene.frame_start = 1; scene.frame_end = 1; scene.frame_set(1)
scene.render.engine = 'BLENDER_EEVEE_NEXT'
scene.cycles.sampling_pattern = 'TABULATED_SOBOL'
scene.cycles.use_light_tree = False
scene.eevee.taa_render_samples = 32
scene.view_settings.view_transform = 'Standard'
bpy.context.view_layer.update()
